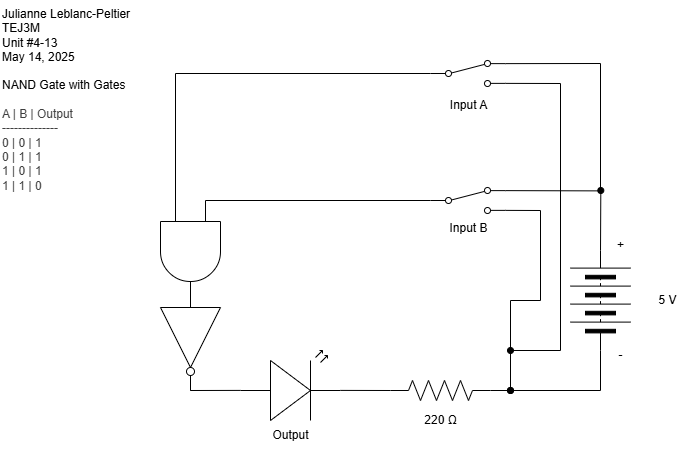

The diagram above was exported from draw.io. Its source (the exported page's mxGraphModel, read from the mxfile embedded in the PNG):
<mxGraphModel dx="702" dy="442" grid="1" gridSize="10" guides="1" tooltips="1" connect="1" arrows="1" fold="1" page="1" pageScale="1" pageWidth="827" pageHeight="1169" math="0" shadow="0">
  <root>
    <mxCell id="0" />
    <mxCell id="1" parent="0" />
    <mxCell id="2" style="edgeStyle=none;html=1;rounded=0;curved=0;endArrow=none;endFill=0;startArrow=oval;startFill=1;entryX=1;entryY=0.88;entryDx=0;entryDy=0;" edge="1" parent="1" target="14">
      <mxGeometry relative="1" as="geometry">
        <mxPoint x="660" y="360" as="targetPoint" />
        <mxPoint x="650" y="540" as="sourcePoint" />
        <Array as="points">
          <mxPoint x="650" y="450" />
          <mxPoint x="680" y="450" />
          <mxPoint x="680" y="360" />
        </Array>
      </mxGeometry>
    </mxCell>
    <mxCell id="3" style="edgeStyle=none;html=1;exitX=1;exitY=0.5;exitDx=0;exitDy=0;endArrow=oval;endFill=1;" edge="1" parent="1" source="4">
      <mxGeometry relative="1" as="geometry">
        <mxPoint x="740.3076923076922" y="340" as="targetPoint" />
      </mxGeometry>
    </mxCell>
    <mxCell id="4" value="" style="pointerEvents=1;verticalLabelPosition=bottom;shadow=0;dashed=0;align=center;html=1;verticalAlign=top;shape=mxgraph.electrical.miscellaneous.batteryStack;rotation=-90;" vertex="1" parent="1">
      <mxGeometry x="690" y="420" width="100" height="60" as="geometry" />
    </mxCell>
    <mxCell id="5" value="" style="verticalLabelPosition=bottom;shadow=0;dashed=0;align=center;html=1;verticalAlign=top;shape=mxgraph.electrical.opto_electronics.led_2;pointerEvents=1;rotation=0;" vertex="1" parent="1">
      <mxGeometry x="380" y="500" width="100" height="70" as="geometry" />
    </mxCell>
    <mxCell id="6" value="Output" style="text;html=1;align=center;verticalAlign=middle;resizable=0;points=[];autosize=1;strokeColor=none;fillColor=none;" vertex="1" parent="1">
      <mxGeometry x="400" y="570" width="60" height="30" as="geometry" />
    </mxCell>
    <mxCell id="7" value="5 V" style="text;html=1;align=center;verticalAlign=middle;resizable=0;points=[];autosize=1;strokeColor=none;fillColor=none;" vertex="1" parent="1">
      <mxGeometry x="787" y="435" width="40" height="30" as="geometry" />
    </mxCell>
    <mxCell id="8" value="+" style="text;html=1;align=center;verticalAlign=middle;resizable=0;points=[];autosize=1;strokeColor=none;fillColor=none;" vertex="1" parent="1">
      <mxGeometry x="745" y="380" width="30" height="30" as="geometry" />
    </mxCell>
    <mxCell id="9" style="edgeStyle=none;html=1;exitX=0;exitY=0.5;exitDx=0;exitDy=0;rounded=0;curved=0;endArrow=none;endFill=0;" edge="1" parent="1" source="4">
      <mxGeometry relative="1" as="geometry">
        <mxPoint x="650" y="540" as="targetPoint" />
        <Array as="points">
          <mxPoint x="740" y="540" />
        </Array>
      </mxGeometry>
    </mxCell>
    <mxCell id="10" value="-" style="text;html=1;align=center;verticalAlign=middle;resizable=0;points=[];autosize=1;strokeColor=none;fillColor=none;" vertex="1" parent="1">
      <mxGeometry x="745" y="490" width="30" height="30" as="geometry" />
    </mxCell>
    <mxCell id="11" value="Julianne Leblanc-Peltier&lt;div&gt;TEJ3M&lt;/div&gt;&lt;div&gt;Unit #4-13&lt;/div&gt;&lt;div&gt;May 14, 2025&lt;/div&gt;" style="text;html=1;align=left;verticalAlign=middle;resizable=0;points=[];autosize=1;strokeColor=none;fillColor=none;" vertex="1" parent="1">
      <mxGeometry x="140" y="150" width="150" height="70" as="geometry" />
    </mxCell>
    <mxCell id="12" value="Input B" style="text;html=1;align=center;verticalAlign=middle;resizable=0;points=[];autosize=1;strokeColor=none;fillColor=none;" vertex="1" parent="1">
      <mxGeometry x="577.5" y="363" width="60" height="30" as="geometry" />
    </mxCell>
    <mxCell id="13" style="edgeStyle=none;html=1;endArrow=none;endFill=0;exitX=1;exitY=0.12;exitDx=0;exitDy=0;" edge="1" parent="1" source="14">
      <mxGeometry relative="1" as="geometry">
        <mxPoint x="740" y="340.38461538461536" as="targetPoint" />
        <mxPoint x="670" y="340" as="sourcePoint" />
      </mxGeometry>
    </mxCell>
    <mxCell id="14" value="" style="html=1;shape=mxgraph.electrical.electro-mechanical.twoWaySwitch;aspect=fixed;elSwitchState=2;flipV=0;" vertex="1" parent="1">
      <mxGeometry x="570" y="337" width="75" height="26" as="geometry" />
    </mxCell>
    <mxCell id="15" value="&lt;span style=&quot;color: rgb(0, 0, 0);&quot;&gt;NAND Gate with Gates&lt;/span&gt;&lt;div&gt;&lt;font color=&quot;#000000&quot;&gt;&lt;br&gt;&lt;/font&gt;&lt;div style=&quot;color: rgb(63, 63, 63); scrollbar-color: rgb(226, 226, 226) rgb(251, 251, 251);&quot;&gt;&lt;span style=&quot;scrollbar-color: rgb(226, 226, 226) rgb(251, 251, 251); background-color: transparent; color: rgb(63, 63, 63);&quot;&gt;A | B | Output&lt;/span&gt;&lt;div style=&quot;color: rgb(63, 63, 63); scrollbar-color: rgb(226, 226, 226) rgb(251, 251, 251);&quot;&gt;--------------&lt;/div&gt;&lt;div style=&quot;color: rgb(63, 63, 63); scrollbar-color: rgb(226, 226, 226) rgb(251, 251, 251);&quot;&gt;0 | 0 | 1&lt;/div&gt;&lt;div style=&quot;color: rgb(63, 63, 63); scrollbar-color: rgb(226, 226, 226) rgb(251, 251, 251);&quot;&gt;0 | 1 | 1&lt;/div&gt;&lt;/div&gt;&lt;div style=&quot;color: rgb(63, 63, 63); scrollbar-color: rgb(226, 226, 226) rgb(251, 251, 251);&quot;&gt;1 | 0 | 1&lt;/div&gt;&lt;div style=&quot;color: rgb(63, 63, 63); scrollbar-color: rgb(226, 226, 226) rgb(251, 251, 251);&quot;&gt;1 | 1 | 0&lt;/div&gt;&lt;/div&gt;" style="text;html=1;align=left;verticalAlign=middle;resizable=0;points=[];autosize=1;strokeColor=none;fillColor=none;" vertex="1" parent="1">
      <mxGeometry x="140" y="220" width="150" height="130" as="geometry" />
    </mxCell>
    <mxCell id="16" style="edgeStyle=none;html=1;exitX=0;exitY=0.5;exitDx=0;exitDy=0;exitPerimeter=0;endArrow=oval;endFill=1;" edge="1" parent="1" source="17">
      <mxGeometry relative="1" as="geometry">
        <mxPoint x="650" y="540" as="targetPoint" />
      </mxGeometry>
    </mxCell>
    <mxCell id="17" value="" style="pointerEvents=1;verticalLabelPosition=bottom;shadow=0;dashed=0;align=center;html=1;verticalAlign=top;shape=mxgraph.electrical.resistors.resistor_2;rotation=-180;" vertex="1" parent="1">
      <mxGeometry x="530" y="530" width="100" height="20" as="geometry" />
    </mxCell>
    <mxCell id="18" value="220 Ω" style="text;html=1;align=center;verticalAlign=middle;resizable=0;points=[];autosize=1;strokeColor=none;fillColor=none;" vertex="1" parent="1">
      <mxGeometry x="550" y="555" width="60" height="30" as="geometry" />
    </mxCell>
    <mxCell id="19" style="edgeStyle=none;html=1;exitX=1;exitY=0.57;exitDx=0;exitDy=0;exitPerimeter=0;entryX=1;entryY=0.5;entryDx=0;entryDy=0;entryPerimeter=0;endArrow=none;endFill=0;" edge="1" parent="1" source="5" target="17">
      <mxGeometry relative="1" as="geometry">
        <mxPoint x="530" y="550" as="targetPoint" />
      </mxGeometry>
    </mxCell>
    <mxCell id="20" style="edgeStyle=none;html=1;exitX=1;exitY=0.5;exitDx=0;exitDy=0;exitPerimeter=0;entryX=0;entryY=0.57;entryDx=0;entryDy=0;entryPerimeter=0;rounded=0;curved=0;endArrow=none;endFill=0;" edge="1" parent="1" target="5">
      <mxGeometry relative="1" as="geometry">
        <Array as="points">
          <mxPoint x="330" y="540" />
        </Array>
        <mxPoint x="330" y="490" as="sourcePoint" />
      </mxGeometry>
    </mxCell>
    <mxCell id="21" style="edgeStyle=none;html=1;exitX=0;exitY=0.5;exitDx=0;exitDy=0;entryX=0;entryY=0.25;entryDx=0;entryDy=0;entryPerimeter=0;rounded=0;curved=0;endArrow=none;endFill=0;" edge="1" parent="1" source="14">
      <mxGeometry relative="1" as="geometry">
        <Array as="points">
          <mxPoint x="345" y="350" />
        </Array>
        <mxPoint x="345" y="390" as="targetPoint" />
      </mxGeometry>
    </mxCell>
    <mxCell id="22" style="edgeStyle=none;html=1;exitX=0;exitY=0.75;exitDx=0;exitDy=0;exitPerimeter=0;entryX=0;entryY=0.5;entryDx=0;entryDy=0;rounded=0;curved=0;endArrow=none;endFill=0;" edge="1" parent="1" target="25">
      <mxGeometry relative="1" as="geometry">
        <Array as="points">
          <mxPoint x="315" y="223" />
        </Array>
        <mxPoint x="315" y="390" as="sourcePoint" />
      </mxGeometry>
    </mxCell>
    <mxCell id="23" style="edgeStyle=none;html=1;rounded=0;curved=0;endArrow=none;endFill=0;exitX=1;exitY=0.12;exitDx=0;exitDy=0;" edge="1" parent="1" source="25">
      <mxGeometry relative="1" as="geometry">
        <mxPoint x="740" y="340" as="targetPoint" />
        <Array as="points">
          <mxPoint x="740" y="213" />
        </Array>
        <mxPoint x="660" y="213" as="sourcePoint" />
      </mxGeometry>
    </mxCell>
    <mxCell id="24" style="edgeStyle=none;html=1;rounded=0;curved=0;endArrow=oval;endFill=1;exitX=1;exitY=0.88;exitDx=0;exitDy=0;" edge="1" parent="1" source="25">
      <mxGeometry relative="1" as="geometry">
        <mxPoint x="650" y="499.9999999999999" as="targetPoint" />
        <Array as="points">
          <mxPoint x="700" y="233" />
          <mxPoint x="700" y="500" />
        </Array>
        <mxPoint x="660" y="233" as="sourcePoint" />
      </mxGeometry>
    </mxCell>
    <mxCell id="25" value="" style="html=1;shape=mxgraph.electrical.electro-mechanical.twoWaySwitch;aspect=fixed;elSwitchState=2;flipV=0;" vertex="1" parent="1">
      <mxGeometry x="570" y="210" width="75" height="26" as="geometry" />
    </mxCell>
    <mxCell id="26" value="Input A" style="text;html=1;align=center;verticalAlign=middle;resizable=0;points=[];autosize=1;strokeColor=none;fillColor=none;" vertex="1" parent="1">
      <mxGeometry x="577.5" y="240" width="60" height="30" as="geometry" />
    </mxCell>
    <mxCell id="28" value="" style="verticalLabelPosition=bottom;shadow=0;dashed=0;align=center;html=1;verticalAlign=top;shape=mxgraph.electrical.logic_gates.logic_gate;operation=and;rotation=90;" vertex="1" parent="1">
      <mxGeometry x="280" y="371" width="100" height="60" as="geometry" />
    </mxCell>
    <mxCell id="29" value="" style="verticalLabelPosition=bottom;shadow=0;dashed=0;align=center;html=1;verticalAlign=top;shape=mxgraph.electrical.logic_gates.inverter_2;rotation=90;" vertex="1" parent="1">
      <mxGeometry x="280" y="460" width="100" height="60" as="geometry" />
    </mxCell>
  </root>
</mxGraphModel>